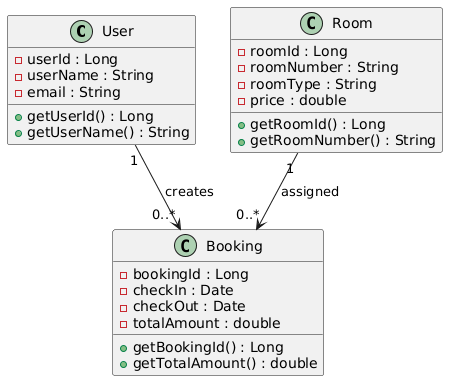

The diagram above was rendered by PlantUML. Its source (embedded in the PNG):
@startuml
class User {
  - userId : Long
  - userName : String
  - email : String
  + getUserId() : Long
  + getUserName() : String
}

class Room {
  - roomId : Long
  - roomNumber : String
  - roomType : String
  - price : double
  + getRoomId() : Long
  + getRoomNumber() : String
}

class Booking {
  - bookingId : Long
  - checkIn : Date
  - checkOut : Date
  - totalAmount : double
  + getBookingId() : Long
  + getTotalAmount() : double
}

User "1" --> "0..*" Booking : creates
Room "1" --> "0..*" Booking : assigned
@enduml